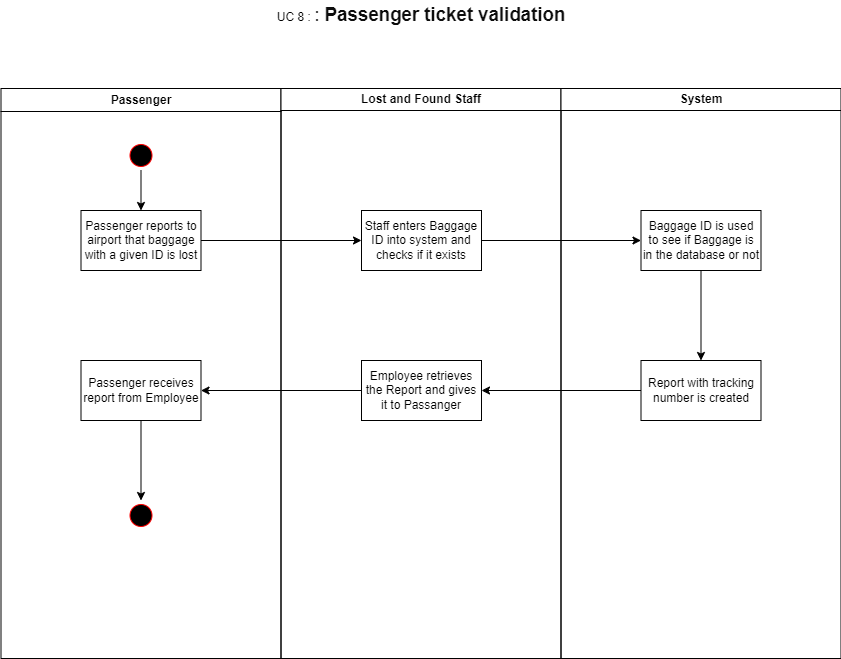

The diagram above was exported from draw.io. Its source (the exported page's mxGraphModel, read from the mxfile embedded in the PNG):
<mxGraphModel dx="1434" dy="772" grid="1" gridSize="10" guides="1" tooltips="1" connect="1" arrows="1" fold="1" page="1" pageScale="1" pageWidth="1169" pageHeight="826" background="none" math="0" shadow="0">
  <root>
    <mxCell id="0" />
    <mxCell id="1" parent="0" />
    <mxCell id="2" value="Passenger" style="swimlane;whiteSpace=wrap" parent="1" vertex="1">
      <mxGeometry x="164.5" y="128" width="280" height="570" as="geometry" />
    </mxCell>
    <mxCell id="5" value="" style="ellipse;shape=startState;fillColor=#000000;strokeColor=#ff0000;" parent="2" vertex="1">
      <mxGeometry x="125" y="52" width="30" height="30" as="geometry" />
    </mxCell>
    <mxCell id="9MibWvzDh-8SnG_LJvY3-41" value="Passenger reports to airport that baggage with a given ID is lost" style="rounded=0;whiteSpace=wrap;html=1;" vertex="1" parent="2">
      <mxGeometry x="80" y="122" width="120" height="60" as="geometry" />
    </mxCell>
    <mxCell id="9MibWvzDh-8SnG_LJvY3-46" value="Passenger receives report from Employee" style="rounded=0;whiteSpace=wrap;html=1;" vertex="1" parent="2">
      <mxGeometry x="80" y="272" width="120" height="60" as="geometry" />
    </mxCell>
    <mxCell id="9MibWvzDh-8SnG_LJvY3-48" value="" style="ellipse;shape=startState;fillColor=#000000;strokeColor=#ff0000;" vertex="1" parent="2">
      <mxGeometry x="125" y="412" width="30" height="30" as="geometry" />
    </mxCell>
    <mxCell id="9MibWvzDh-8SnG_LJvY3-56" value="" style="endArrow=classic;html=1;rounded=0;" edge="1" parent="2" source="5" target="9MibWvzDh-8SnG_LJvY3-41">
      <mxGeometry width="50" height="50" relative="1" as="geometry">
        <mxPoint x="395.5" y="292" as="sourcePoint" />
        <mxPoint x="445.5" y="242" as="targetPoint" />
      </mxGeometry>
    </mxCell>
    <mxCell id="9MibWvzDh-8SnG_LJvY3-50" value="" style="endArrow=classic;html=1;rounded=0;" edge="1" parent="2" source="9MibWvzDh-8SnG_LJvY3-46" target="9MibWvzDh-8SnG_LJvY3-48">
      <mxGeometry width="50" height="50" relative="1" as="geometry">
        <mxPoint x="395.5" y="292" as="sourcePoint" />
        <mxPoint x="445.5" y="242" as="targetPoint" />
      </mxGeometry>
    </mxCell>
    <mxCell id="3" value="Lost and Found Staff" style="swimlane;whiteSpace=wrap;startSize=22;" parent="1" vertex="1">
      <mxGeometry x="444.5" y="128" width="280" height="570" as="geometry" />
    </mxCell>
    <mxCell id="9MibWvzDh-8SnG_LJvY3-42" value="Staff enters Baggage ID into system and checks if it exists" style="rounded=0;whiteSpace=wrap;html=1;" vertex="1" parent="3">
      <mxGeometry x="80.5" y="122" width="120" height="60" as="geometry" />
    </mxCell>
    <mxCell id="9MibWvzDh-8SnG_LJvY3-45" value="Employee retrieves the Report and gives it to Passanger" style="rounded=0;whiteSpace=wrap;html=1;" vertex="1" parent="3">
      <mxGeometry x="80.5" y="272" width="120" height="60" as="geometry" />
    </mxCell>
    <mxCell id="4" value="System" style="swimlane;whiteSpace=wrap;startSize=22;" parent="1" vertex="1">
      <mxGeometry x="724.5" y="128" width="280" height="570" as="geometry" />
    </mxCell>
    <mxCell id="9MibWvzDh-8SnG_LJvY3-43" value="Baggage ID is used to see if Baggage is in the database or not" style="rounded=0;whiteSpace=wrap;html=1;" vertex="1" parent="4">
      <mxGeometry x="80" y="122" width="120" height="60" as="geometry" />
    </mxCell>
    <mxCell id="9MibWvzDh-8SnG_LJvY3-44" value="Report with tracking number is created" style="rounded=0;whiteSpace=wrap;html=1;" vertex="1" parent="4">
      <mxGeometry x="80" y="272" width="120" height="60" as="geometry" />
    </mxCell>
    <mxCell id="9MibWvzDh-8SnG_LJvY3-53" value="" style="endArrow=classic;html=1;rounded=0;" edge="1" parent="4" source="9MibWvzDh-8SnG_LJvY3-43" target="9MibWvzDh-8SnG_LJvY3-44">
      <mxGeometry width="50" height="50" relative="1" as="geometry">
        <mxPoint x="-164.5" y="292" as="sourcePoint" />
        <mxPoint x="-114.5" y="242" as="targetPoint" />
      </mxGeometry>
    </mxCell>
    <mxCell id="9MibWvzDh-8SnG_LJvY3-52" value="" style="endArrow=classic;html=1;rounded=0;" edge="1" parent="1" source="9MibWvzDh-8SnG_LJvY3-44" target="9MibWvzDh-8SnG_LJvY3-45">
      <mxGeometry width="50" height="50" relative="1" as="geometry">
        <mxPoint x="540" y="440" as="sourcePoint" />
        <mxPoint x="590" y="390" as="targetPoint" />
      </mxGeometry>
    </mxCell>
    <mxCell id="9MibWvzDh-8SnG_LJvY3-54" value="" style="endArrow=classic;html=1;rounded=0;" edge="1" parent="1" source="9MibWvzDh-8SnG_LJvY3-42" target="9MibWvzDh-8SnG_LJvY3-43">
      <mxGeometry width="50" height="50" relative="1" as="geometry">
        <mxPoint x="560" y="420" as="sourcePoint" />
        <mxPoint x="610" y="370" as="targetPoint" />
      </mxGeometry>
    </mxCell>
    <mxCell id="9MibWvzDh-8SnG_LJvY3-55" value="" style="endArrow=classic;html=1;rounded=0;" edge="1" parent="1" source="9MibWvzDh-8SnG_LJvY3-41" target="9MibWvzDh-8SnG_LJvY3-42">
      <mxGeometry width="50" height="50" relative="1" as="geometry">
        <mxPoint x="560" y="420" as="sourcePoint" />
        <mxPoint x="610" y="370" as="targetPoint" />
      </mxGeometry>
    </mxCell>
    <mxCell id="9MibWvzDh-8SnG_LJvY3-51" value="" style="endArrow=classic;html=1;rounded=0;" edge="1" parent="1" source="9MibWvzDh-8SnG_LJvY3-45" target="9MibWvzDh-8SnG_LJvY3-46">
      <mxGeometry width="50" height="50" relative="1" as="geometry">
        <mxPoint x="525" y="380" as="sourcePoint" />
        <mxPoint x="575" y="330" as="targetPoint" />
      </mxGeometry>
    </mxCell>
    <mxCell id="9MibWvzDh-8SnG_LJvY3-57" value="UC 8 :&amp;nbsp;&lt;span style=&quot;font-size:14.0pt;line-height:&lt;br/&gt;115%;font-family:&amp;quot;Arial&amp;quot;,sans-serif;mso-fareast-font-family:Arial;color:#0D0D0D;&lt;br/&gt;mso-themecolor:text1;mso-themetint:242;mso-font-kerning:0pt;mso-ligatures:none;&lt;br/&gt;mso-ansi-language:EN;mso-fareast-language:#1000;mso-bidi-language:AR-SA&quot; lang=&quot;EN&quot;&gt;: &lt;b&gt;Passenger ticket validation&lt;/b&gt;&lt;/span&gt;" style="text;html=1;align=center;verticalAlign=middle;whiteSpace=wrap;rounded=0;" vertex="1" parent="1">
      <mxGeometry x="435" y="40" width="300" height="30" as="geometry" />
    </mxCell>
  </root>
</mxGraphModel>